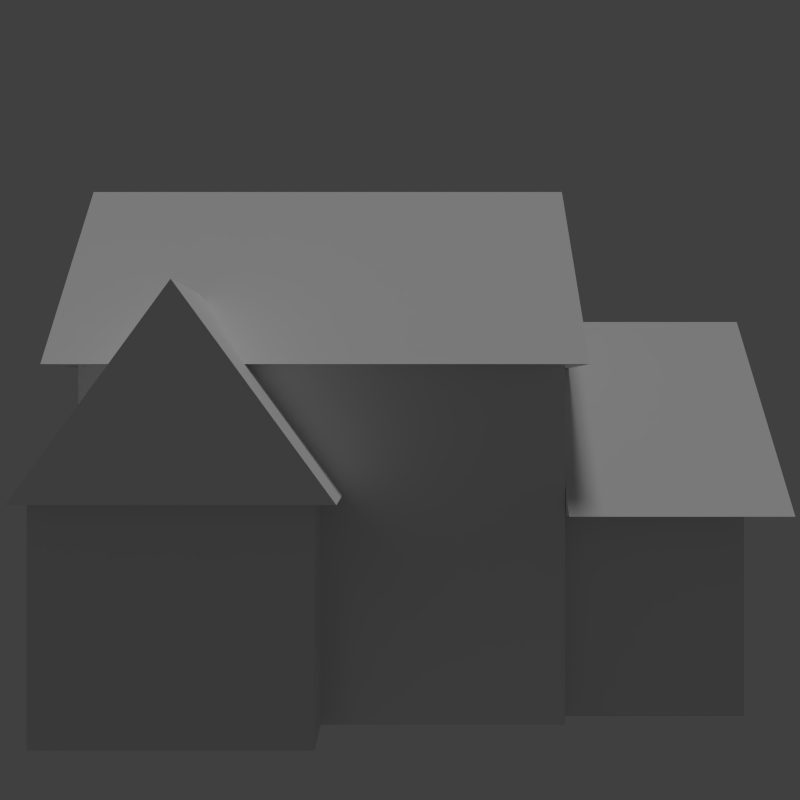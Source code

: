 # Source: house_b.blend  (saved by Blender 2.75.0; exported with 4.5.12 LTS)
import bpy
from mathutils import Matrix  # noqa: F401  (used for matrix-valued properties, if any)

bpy.ops.wm.read_factory_settings(use_empty=True)
scene = bpy.context.scene
scene.name = 'Scene'

# ---- collections
col_collection_1 = bpy.data.collections.new('Collection 1'); scene.collection.children.link(col_collection_1)

# ---- world
world_world = bpy.data.worlds.new('World'); scene.world = world_world
world_world.color = (0.05088, 0.05088, 0.05088)
world_world.use_sun_shadow = False
world_world.sun_shadow_jitter_overblur = 0.0
world_world.cycles.sampling_method = 'MANUAL'
world_world.cycles.sample_map_resolution = 256
world_world.light_settings.ao_factor = 0.4

# ---- cameras
cam_camera_001 = bpy.data.cameras.new('Camera.001')
cam_camera_001.clip_end = 100.0
cam_camera_001.lens = 35.0
cam_camera_001.sensor_width = 32.0
cam_camera_001.sensor_height = 18.0
cam_camera_001.display_size = 2.0
cam_camera_001.dof.focus_distance = 0.0
cam_camera_001.dof.aperture_fstop = 128.0
cam_camera_001.dof.aperture_blades = 6

# ---- lights
light_sun = bpy.data.lights.new('Sun', 'SUN')
light_sun.transmission_factor = 0.0
light_sun.angle = 0.1993
light_sun.energy = 1.0
light_sun.shadow_buffer_clip_start = 0.5
light_sun.shadow_soft_size = 0.1
light_sun.shadow_cascade_max_distance = 1000.0
light_sun.cycles.use_multiple_importance_sampling = False

# ---- meshes
me_cube_003 = bpy.data.meshes.new('Cube.003')
me_cube_003.from_pydata([(-4.08, -8.488, 0.08142), (6.879e-07, -8.488, 5.654), (-4.08, 6.219, 0.08142), (0.0, 6.219, 5.654), (4.08, -8.488, 0.08142), (4.08, 6.219, 0.08142), (-4.08, 5.66, -4.002), (6.879e-07, 5.66, 1.57), (-4.08, 11.71, -4.002), (0.0, 11.71, 1.57), (4.08, 5.66, -4.002), (4.08, 11.71, -4.002), (2.803, -0.4277, -3.468), (2.803, -4.508, 2.105), (5.964, -0.4277, -3.468), (5.964, -4.508, 2.105), (2.803, -8.588, -3.468), (5.964, -8.588, -3.468)], [], [(1, 3, 2, 0), (4, 5, 3, 1), (0, 2, 5, 4), (4, 1, 0), (3, 5, 2), (7, 9, 8, 6), (10, 11, 9, 7), (6, 8, 11, 10), (10, 7, 6), (9, 11, 8), (13, 15, 14, 12), (16, 17, 15, 13), (12, 14, 17, 16), (16, 13, 12), (15, 17, 14)])
me_cube_003.use_remesh_preserve_volume = False
me_cube_003.use_remesh_preserve_attributes = False
me_cube_003.use_mirror_vertex_groups = False
me_cube_003.update()
me_cube_002 = bpy.data.meshes.new('Cube.002')
me_cube_002.from_pydata([(-3.499, -6.647, -1.0), (-3.499, -6.647, 9.174), (-3.499, 6.647, -1.0), (-3.499, 6.647, 9.174), (3.499, -6.647, -1.0), (3.499, -6.647, 9.174), (3.499, 6.647, -1.0), (3.499, 6.647, 9.174), (-2.975, 6.476, -0.9942), (-2.975, 6.476, 5.424), (-2.975, 11.78, -0.9942), (-2.975, 11.78, 5.424), (2.863, 6.476, -0.9942), (2.863, 6.476, 5.424), (2.863, 11.78, -0.9942), (2.863, 11.78, 5.424), (-0.02762, -0.02427, -0.9942), (-0.02762, -0.02427, 5.424), (5.274, -0.02427, -0.9942), (5.274, -0.02427, 5.424), (-0.02762, -7.3, -0.9942), (-0.02762, -7.3, 5.424), (5.274, -7.3, -0.9942), (5.274, -7.3, 5.424)], [], [(1, 3, 2, 0), (3, 7, 6, 2), (7, 5, 4, 6), (5, 1, 0, 4), (0, 2, 6, 4), (5, 7, 3, 1), (9, 11, 10, 8), (11, 15, 14, 10), (15, 13, 12, 14), (13, 9, 8, 12), (8, 10, 14, 12), (13, 15, 11, 9), (17, 19, 18, 16), (19, 23, 22, 18), (23, 21, 20, 22), (21, 17, 16, 20), (16, 18, 22, 20), (21, 23, 19, 17)])
me_cube_002.use_remesh_preserve_volume = False
me_cube_002.use_remesh_preserve_attributes = False
me_cube_002.use_mirror_vertex_groups = False
me_cube_002.update()

# ---- objects
ob_cube_001 = bpy.data.objects.new('Cube.001', me_cube_003)
ob_cube = bpy.data.objects.new('Cube', me_cube_002)
ob_sun = bpy.data.objects.new('Sun', light_sun)
ob_camera = bpy.data.objects.new('Camera', cam_camera_001)

# ---- transforms, parenting, visibility, modifiers, constraints
ob_cube_001.location = (-0.09351, -1.088, 9.771)
ob_cube_001.lineart.crease_threshold = 0.0
ob_cube.location = (0.0, -2.092, 1.024)
ob_cube.lineart.crease_threshold = 0.0
ob_sun.location = (0.0, 0.0, 27.36)
ob_sun.lineart.crease_threshold = 0.0
ob_camera.location = (27.39, 0.05212, 8.886)
ob_camera.rotation_euler = (1.571, -0.0, 1.571)
ob_camera.lineart.crease_threshold = 0.0

# ---- collection membership
col_collection_1.objects.link(ob_cube_001)
col_collection_1.objects.link(ob_cube)
col_collection_1.objects.link(ob_sun)
col_collection_1.objects.link(ob_camera)

# ---- scene / render settings (as saved in the file)
scene.camera = ob_camera
scene.frame_start = 1; scene.frame_end = 250; scene.frame_set(3)
scene.render.engine = 'BLENDER_EEVEE_NEXT'
scene.render.resolution_x = 64
scene.render.resolution_y = 64
scene.render.dither_intensity = 0.0
scene.render.film_transparent = True
scene.cycles.use_denoising = False
scene.cycles.samples = 10
scene.cycles.sampling_pattern = 'TABULATED_SOBOL'
scene.cycles.light_sampling_threshold = 0.0
scene.cycles.use_adaptive_sampling = False
scene.cycles.use_light_tree = False
scene.cycles.blur_glossy = 0.0
scene.cycles.pixel_filter_type = 'GAUSSIAN'
scene.cycles.sample_clamp_indirect = 0.0
scene.view_settings.view_transform = 'Standard'
bpy.context.view_layer.update()
